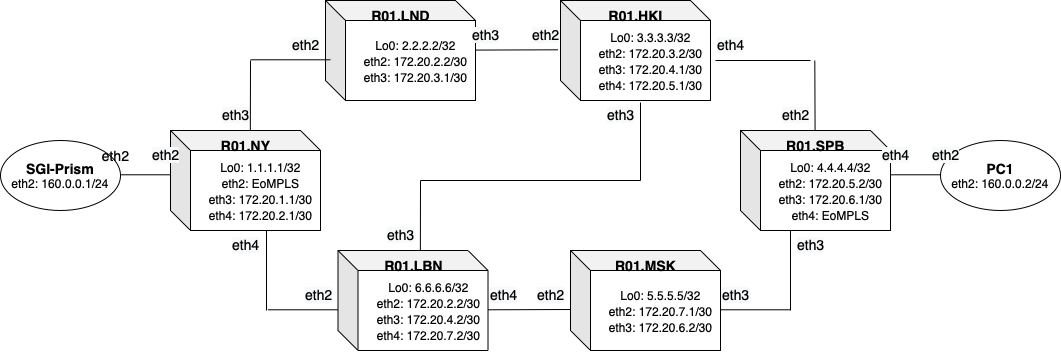

The diagram above was exported from draw.io. Its source (the exported page's mxGraphModel, read from the mxfile embedded in the PNG):
<mxGraphModel dx="2013" dy="813" grid="1" gridSize="10" guides="1" tooltips="1" connect="1" arrows="1" fold="1" page="1" pageScale="1" pageWidth="827" pageHeight="1169" math="0" shadow="0">
  <root>
    <mxCell id="0" />
    <mxCell id="1" parent="0" />
    <mxCell id="wWXkIPu3BsArHBXuesDa-2" value="" style="shape=cube;whiteSpace=wrap;html=1;boundedLbl=1;backgroundOutline=1;darkOpacity=0.05;darkOpacity2=0.1;" vertex="1" parent="1">
      <mxGeometry x="140" y="250" width="150" height="100" as="geometry" />
    </mxCell>
    <mxCell id="wWXkIPu3BsArHBXuesDa-3" value="&lt;font style=&quot;font-size: 14px;&quot;&gt;&lt;b&gt;R01.NY&lt;/b&gt;&lt;/font&gt;" style="text;html=1;resizable=0;autosize=1;align=center;verticalAlign=middle;points=[];fillColor=none;strokeColor=none;rounded=0;" vertex="1" parent="1">
      <mxGeometry x="180" y="250" width="70" height="30" as="geometry" />
    </mxCell>
    <mxCell id="wWXkIPu3BsArHBXuesDa-4" value="&lt;font style=&quot;font-size: 12px;&quot;&gt;Lo0: 1.1.1.1/32&lt;br&gt;eth2: EoMPLS&lt;br&gt;eth3: 172.20.1.1/30&lt;br&gt;eth4: 172.20.2.1/30&lt;/font&gt;" style="text;html=1;resizable=0;autosize=1;align=center;verticalAlign=middle;points=[];fillColor=none;strokeColor=none;rounded=0;fontSize=14;" vertex="1" parent="1">
      <mxGeometry x="165" y="270" width="130" height="80" as="geometry" />
    </mxCell>
    <mxCell id="wWXkIPu3BsArHBXuesDa-5" value="" style="shape=cube;whiteSpace=wrap;html=1;boundedLbl=1;backgroundOutline=1;darkOpacity=0.05;darkOpacity2=0.1;" vertex="1" parent="1">
      <mxGeometry x="295" y="120" width="150" height="100" as="geometry" />
    </mxCell>
    <mxCell id="wWXkIPu3BsArHBXuesDa-6" value="&lt;font style=&quot;font-size: 14px;&quot;&gt;&lt;b&gt;R01.LND&lt;/b&gt;&lt;/font&gt;" style="text;html=1;resizable=0;autosize=1;align=center;verticalAlign=middle;points=[];fillColor=none;strokeColor=none;rounded=0;" vertex="1" parent="1">
      <mxGeometry x="330" y="120" width="80" height="30" as="geometry" />
    </mxCell>
    <mxCell id="wWXkIPu3BsArHBXuesDa-7" value="&lt;font style=&quot;font-size: 12px;&quot;&gt;Lo0: 2.2.2.2/32&lt;br&gt;eth2: 172.20.2.2/30&lt;br&gt;eth3: 172.20.3.1/30&lt;/font&gt;" style="text;html=1;resizable=0;autosize=1;align=center;verticalAlign=middle;points=[];fillColor=none;strokeColor=none;rounded=0;fontSize=14;" vertex="1" parent="1">
      <mxGeometry x="320" y="150" width="130" height="60" as="geometry" />
    </mxCell>
    <mxCell id="wWXkIPu3BsArHBXuesDa-8" value="" style="shape=cube;whiteSpace=wrap;html=1;boundedLbl=1;backgroundOutline=1;darkOpacity=0.05;darkOpacity2=0.1;" vertex="1" parent="1">
      <mxGeometry x="530" y="120" width="150" height="100" as="geometry" />
    </mxCell>
    <mxCell id="wWXkIPu3BsArHBXuesDa-9" value="&lt;font style=&quot;font-size: 14px;&quot;&gt;&lt;b&gt;R01.HKI&lt;/b&gt;&lt;/font&gt;" style="text;html=1;resizable=0;autosize=1;align=center;verticalAlign=middle;points=[];fillColor=none;strokeColor=none;rounded=0;" vertex="1" parent="1">
      <mxGeometry x="565" y="120" width="80" height="30" as="geometry" />
    </mxCell>
    <mxCell id="wWXkIPu3BsArHBXuesDa-10" value="&lt;font style=&quot;font-size: 12px;&quot;&gt;Lo0: 3.3.3.3/32&lt;br&gt;eth2: 172.20.3.2/30&lt;br&gt;eth3: 172.20.4.1/30&lt;br&gt;eth4: 172.20.5.1/30&lt;/font&gt;" style="text;html=1;resizable=0;autosize=1;align=center;verticalAlign=middle;points=[];fillColor=none;strokeColor=none;rounded=0;fontSize=14;" vertex="1" parent="1">
      <mxGeometry x="555" y="140" width="130" height="80" as="geometry" />
    </mxCell>
    <mxCell id="wWXkIPu3BsArHBXuesDa-11" value="" style="shape=cube;whiteSpace=wrap;html=1;boundedLbl=1;backgroundOutline=1;darkOpacity=0.05;darkOpacity2=0.1;" vertex="1" parent="1">
      <mxGeometry x="307.5" y="370" width="150" height="100" as="geometry" />
    </mxCell>
    <mxCell id="wWXkIPu3BsArHBXuesDa-12" value="&lt;font style=&quot;font-size: 14px;&quot;&gt;&lt;b&gt;R01.LBN&lt;/b&gt;&lt;/font&gt;" style="text;html=1;resizable=0;autosize=1;align=center;verticalAlign=middle;points=[];fillColor=none;strokeColor=none;rounded=0;" vertex="1" parent="1">
      <mxGeometry x="342.5" y="370" width="80" height="30" as="geometry" />
    </mxCell>
    <mxCell id="wWXkIPu3BsArHBXuesDa-13" value="&lt;font style=&quot;font-size: 12px;&quot;&gt;Lo0: 6.6.6.6/32&lt;br&gt;eth2: 172.20.2.2/30&lt;br&gt;eth3: 172.20.4.2/30&lt;br&gt;eth4: 172.20.7.2/30&lt;/font&gt;" style="text;html=1;resizable=0;autosize=1;align=center;verticalAlign=middle;points=[];fillColor=none;strokeColor=none;rounded=0;fontSize=14;" vertex="1" parent="1">
      <mxGeometry x="332.5" y="390" width="130" height="80" as="geometry" />
    </mxCell>
    <mxCell id="wWXkIPu3BsArHBXuesDa-14" value="" style="shape=cube;whiteSpace=wrap;html=1;boundedLbl=1;backgroundOutline=1;darkOpacity=0.05;darkOpacity2=0.1;" vertex="1" parent="1">
      <mxGeometry x="540" y="370" width="150" height="100" as="geometry" />
    </mxCell>
    <mxCell id="wWXkIPu3BsArHBXuesDa-15" value="&lt;font style=&quot;font-size: 14px;&quot;&gt;&lt;b&gt;R01.MSK&lt;/b&gt;&lt;/font&gt;" style="text;html=1;resizable=0;autosize=1;align=center;verticalAlign=middle;points=[];fillColor=none;strokeColor=none;rounded=0;" vertex="1" parent="1">
      <mxGeometry x="575" y="370" width="80" height="30" as="geometry" />
    </mxCell>
    <mxCell id="wWXkIPu3BsArHBXuesDa-16" value="&lt;font style=&quot;font-size: 12px;&quot;&gt;Lo0: 5.5.5.5/32&lt;br&gt;eth2: 172.20.7.1/30&lt;br&gt;eth3: 172.20.6.2/30&lt;/font&gt;" style="text;html=1;resizable=0;autosize=1;align=center;verticalAlign=middle;points=[];fillColor=none;strokeColor=none;rounded=0;fontSize=14;" vertex="1" parent="1">
      <mxGeometry x="565" y="400" width="130" height="60" as="geometry" />
    </mxCell>
    <mxCell id="wWXkIPu3BsArHBXuesDa-17" value="" style="shape=cube;whiteSpace=wrap;html=1;boundedLbl=1;backgroundOutline=1;darkOpacity=0.05;darkOpacity2=0.1;" vertex="1" parent="1">
      <mxGeometry x="710" y="250" width="150" height="100" as="geometry" />
    </mxCell>
    <mxCell id="wWXkIPu3BsArHBXuesDa-18" value="&lt;font style=&quot;font-size: 14px;&quot;&gt;&lt;b&gt;R01.SPB&lt;/b&gt;&lt;/font&gt;" style="text;html=1;resizable=0;autosize=1;align=center;verticalAlign=middle;points=[];fillColor=none;strokeColor=none;rounded=0;" vertex="1" parent="1">
      <mxGeometry x="745" y="250" width="80" height="30" as="geometry" />
    </mxCell>
    <mxCell id="wWXkIPu3BsArHBXuesDa-19" value="&lt;font style=&quot;font-size: 12px;&quot;&gt;Lo0: 4.4.4.4/32&lt;br&gt;eth2: 172.20.5.2/30&lt;br&gt;eth3: 172.20.6.1/30&lt;br&gt;eth4:&amp;nbsp;&lt;/font&gt;&lt;span style=&quot;font-size: 12px;&quot;&gt;EoMPLS&lt;/span&gt;" style="text;html=1;resizable=0;autosize=1;align=center;verticalAlign=middle;points=[];fillColor=none;strokeColor=none;rounded=0;fontSize=14;" vertex="1" parent="1">
      <mxGeometry x="735" y="270" width="130" height="80" as="geometry" />
    </mxCell>
    <mxCell id="wWXkIPu3BsArHBXuesDa-20" value="&lt;b style=&quot;font-size: 14px;&quot;&gt;SGI-Prism&lt;br&gt;&lt;/b&gt;eth2: 160.0.0.1/24" style="ellipse;whiteSpace=wrap;html=1;fontSize=12;" vertex="1" parent="1">
      <mxGeometry x="-30" y="260" width="120" height="70" as="geometry" />
    </mxCell>
    <mxCell id="wWXkIPu3BsArHBXuesDa-21" value="&lt;b style=&quot;font-size: 14px;&quot;&gt;PC1&lt;br&gt;&lt;/b&gt;eth2: 160.0.0.2/24" style="ellipse;whiteSpace=wrap;html=1;fontSize=12;" vertex="1" parent="1">
      <mxGeometry x="910" y="260" width="120" height="70" as="geometry" />
    </mxCell>
    <mxCell id="wWXkIPu3BsArHBXuesDa-22" value="" style="endArrow=none;html=1;rounded=0;fontSize=14;" edge="1" parent="1">
      <mxGeometry width="50" height="50" relative="1" as="geometry">
        <mxPoint x="90" y="294.29" as="sourcePoint" />
        <mxPoint x="140" y="294.29" as="targetPoint" />
      </mxGeometry>
    </mxCell>
    <mxCell id="wWXkIPu3BsArHBXuesDa-23" value="" style="endArrow=none;html=1;rounded=0;fontSize=14;" edge="1" parent="1">
      <mxGeometry width="50" height="50" relative="1" as="geometry">
        <mxPoint x="860" y="294.28999999999996" as="sourcePoint" />
        <mxPoint x="910" y="294.28999999999996" as="targetPoint" />
      </mxGeometry>
    </mxCell>
    <mxCell id="wWXkIPu3BsArHBXuesDa-24" value="" style="endArrow=none;html=1;rounded=0;fontSize=14;exitX=0.569;exitY=-0.005;exitDx=0;exitDy=0;exitPerimeter=0;" edge="1" parent="1" source="wWXkIPu3BsArHBXuesDa-3">
      <mxGeometry width="50" height="50" relative="1" as="geometry">
        <mxPoint x="170" y="230" as="sourcePoint" />
        <mxPoint x="220" y="180" as="targetPoint" />
      </mxGeometry>
    </mxCell>
    <mxCell id="wWXkIPu3BsArHBXuesDa-25" value="" style="endArrow=none;html=1;rounded=0;fontSize=14;" edge="1" parent="1">
      <mxGeometry width="50" height="50" relative="1" as="geometry">
        <mxPoint x="220" y="179.29" as="sourcePoint" />
        <mxPoint x="300" y="179.29" as="targetPoint" />
      </mxGeometry>
    </mxCell>
    <mxCell id="wWXkIPu3BsArHBXuesDa-26" value="" style="endArrow=none;html=1;rounded=0;fontSize=14;exitX=0.569;exitY=-0.005;exitDx=0;exitDy=0;exitPerimeter=0;" edge="1" parent="1">
      <mxGeometry width="50" height="50" relative="1" as="geometry">
        <mxPoint x="784.5799999999999" y="249.99999999999991" as="sourcePoint" />
        <mxPoint x="784.29" y="180" as="targetPoint" />
      </mxGeometry>
    </mxCell>
    <mxCell id="wWXkIPu3BsArHBXuesDa-28" value="" style="endArrow=none;html=1;rounded=0;fontSize=14;" edge="1" parent="1" source="wWXkIPu3BsArHBXuesDa-10">
      <mxGeometry width="50" height="50" relative="1" as="geometry">
        <mxPoint x="710" y="200" as="sourcePoint" />
        <mxPoint x="780" y="180" as="targetPoint" />
        <Array as="points" />
      </mxGeometry>
    </mxCell>
    <mxCell id="wWXkIPu3BsArHBXuesDa-29" value="" style="endArrow=none;html=1;rounded=0;fontSize=14;" edge="1" parent="1">
      <mxGeometry width="50" height="50" relative="1" as="geometry">
        <mxPoint x="236" y="430" as="sourcePoint" />
        <mxPoint x="236" y="350" as="targetPoint" />
      </mxGeometry>
    </mxCell>
    <mxCell id="wWXkIPu3BsArHBXuesDa-30" value="" style="endArrow=none;html=1;rounded=0;fontSize=14;" edge="1" parent="1">
      <mxGeometry width="50" height="50" relative="1" as="geometry">
        <mxPoint x="237.5" y="429.29" as="sourcePoint" />
        <mxPoint x="307.5" y="429.29" as="targetPoint" />
      </mxGeometry>
    </mxCell>
    <mxCell id="wWXkIPu3BsArHBXuesDa-31" value="" style="endArrow=none;html=1;rounded=0;fontSize=14;" edge="1" parent="1">
      <mxGeometry width="50" height="50" relative="1" as="geometry">
        <mxPoint x="690" y="429.28999999999996" as="sourcePoint" />
        <mxPoint x="760" y="429.28999999999996" as="targetPoint" />
      </mxGeometry>
    </mxCell>
    <mxCell id="wWXkIPu3BsArHBXuesDa-32" value="" style="endArrow=none;html=1;rounded=0;fontSize=14;" edge="1" parent="1">
      <mxGeometry width="50" height="50" relative="1" as="geometry">
        <mxPoint x="760" y="430" as="sourcePoint" />
        <mxPoint x="760" y="350" as="targetPoint" />
      </mxGeometry>
    </mxCell>
    <mxCell id="wWXkIPu3BsArHBXuesDa-33" value="" style="endArrow=none;html=1;rounded=0;fontSize=14;" edge="1" parent="1">
      <mxGeometry width="50" height="50" relative="1" as="geometry">
        <mxPoint x="457.5" y="429.28999999999996" as="sourcePoint" />
        <mxPoint x="540" y="429" as="targetPoint" />
      </mxGeometry>
    </mxCell>
    <mxCell id="wWXkIPu3BsArHBXuesDa-35" value="" style="endArrow=none;html=1;rounded=0;fontSize=14;" edge="1" parent="1">
      <mxGeometry width="50" height="50" relative="1" as="geometry">
        <mxPoint x="445" y="169.57999999999998" as="sourcePoint" />
        <mxPoint x="527.5" y="169.29000000000002" as="targetPoint" />
      </mxGeometry>
    </mxCell>
    <mxCell id="wWXkIPu3BsArHBXuesDa-36" value="eth2" style="text;html=1;resizable=0;autosize=1;align=center;verticalAlign=middle;points=[];fillColor=none;strokeColor=none;rounded=0;fontSize=14;" vertex="1" parent="1">
      <mxGeometry x="60" y="260" width="50" height="30" as="geometry" />
    </mxCell>
    <mxCell id="wWXkIPu3BsArHBXuesDa-37" value="&lt;span style=&quot;caret-color: rgb(0, 0, 0); color: rgb(0, 0, 0); font-family: Helvetica; font-size: 14px; font-style: normal; font-variant-caps: normal; font-weight: normal; letter-spacing: normal; text-align: center; text-indent: 0px; text-transform: none; word-spacing: 0px; -webkit-text-stroke-width: 0px; background-color: rgb(248, 249, 250); text-decoration: none; float: none; display: inline !important;&quot;&gt;eth2&lt;/span&gt;" style="text;whiteSpace=wrap;html=1;fontSize=14;" vertex="1" parent="1">
      <mxGeometry x="120" y="260" width="60" height="40" as="geometry" />
    </mxCell>
    <mxCell id="wWXkIPu3BsArHBXuesDa-38" value="&lt;span style=&quot;caret-color: rgb(0, 0, 0); color: rgb(0, 0, 0); font-family: Helvetica; font-size: 14px; font-style: normal; font-variant-caps: normal; font-weight: normal; letter-spacing: normal; text-align: center; text-indent: 0px; text-transform: none; word-spacing: 0px; -webkit-text-stroke-width: 0px; background-color: rgb(248, 249, 250); text-decoration: none; float: none; display: inline !important;&quot;&gt;eth3&lt;/span&gt;" style="text;whiteSpace=wrap;html=1;fontSize=14;" vertex="1" parent="1">
      <mxGeometry x="190" y="220" width="60" height="40" as="geometry" />
    </mxCell>
    <mxCell id="wWXkIPu3BsArHBXuesDa-40" value="&lt;span style=&quot;caret-color: rgb(0, 0, 0); color: rgb(0, 0, 0); font-family: Helvetica; font-size: 14px; font-style: normal; font-variant-caps: normal; font-weight: normal; letter-spacing: normal; text-align: center; text-indent: 0px; text-transform: none; word-spacing: 0px; -webkit-text-stroke-width: 0px; background-color: rgb(248, 249, 250); text-decoration: none; float: none; display: inline !important;&quot;&gt;eth4&lt;/span&gt;" style="text;whiteSpace=wrap;html=1;fontSize=14;" vertex="1" parent="1">
      <mxGeometry x="200" y="350" width="60" height="40" as="geometry" />
    </mxCell>
    <mxCell id="wWXkIPu3BsArHBXuesDa-42" value="&lt;span style=&quot;caret-color: rgb(0, 0, 0); color: rgb(0, 0, 0); font-family: Helvetica; font-size: 14px; font-style: normal; font-variant-caps: normal; font-weight: normal; letter-spacing: normal; text-align: center; text-indent: 0px; text-transform: none; word-spacing: 0px; -webkit-text-stroke-width: 0px; background-color: rgb(248, 249, 250); text-decoration: none; float: none; display: inline !important;&quot;&gt;eth2&lt;/span&gt;" style="text;whiteSpace=wrap;html=1;fontSize=14;" vertex="1" parent="1">
      <mxGeometry x="272.5" y="400" width="60" height="40" as="geometry" />
    </mxCell>
    <mxCell id="wWXkIPu3BsArHBXuesDa-43" value="&lt;span style=&quot;caret-color: rgb(0, 0, 0); color: rgb(0, 0, 0); font-family: Helvetica; font-size: 14px; font-style: normal; font-variant-caps: normal; font-weight: normal; letter-spacing: normal; text-align: center; text-indent: 0px; text-transform: none; word-spacing: 0px; -webkit-text-stroke-width: 0px; background-color: rgb(248, 249, 250); text-decoration: none; float: none; display: inline !important;&quot;&gt;eth4&lt;/span&gt;" style="text;whiteSpace=wrap;html=1;fontSize=14;" vertex="1" parent="1">
      <mxGeometry x="457.5" y="400" width="60" height="40" as="geometry" />
    </mxCell>
    <mxCell id="wWXkIPu3BsArHBXuesDa-44" value="&lt;span style=&quot;caret-color: rgb(0, 0, 0); color: rgb(0, 0, 0); font-family: Helvetica; font-size: 14px; font-style: normal; font-variant-caps: normal; font-weight: normal; letter-spacing: normal; text-align: center; text-indent: 0px; text-transform: none; word-spacing: 0px; -webkit-text-stroke-width: 0px; background-color: rgb(248, 249, 250); text-decoration: none; float: none; display: inline !important;&quot;&gt;eth2&lt;/span&gt;" style="text;whiteSpace=wrap;html=1;fontSize=14;" vertex="1" parent="1">
      <mxGeometry x="505" y="400" width="60" height="40" as="geometry" />
    </mxCell>
    <mxCell id="wWXkIPu3BsArHBXuesDa-45" value="&lt;span style=&quot;caret-color: rgb(0, 0, 0); color: rgb(0, 0, 0); font-family: Helvetica; font-size: 14px; font-style: normal; font-variant-caps: normal; font-weight: normal; letter-spacing: normal; text-align: center; text-indent: 0px; text-transform: none; word-spacing: 0px; -webkit-text-stroke-width: 0px; background-color: rgb(248, 249, 250); text-decoration: none; float: none; display: inline !important;&quot;&gt;eth3&lt;/span&gt;" style="text;whiteSpace=wrap;html=1;fontSize=14;" vertex="1" parent="1">
      <mxGeometry x="690" y="400" width="60" height="40" as="geometry" />
    </mxCell>
    <mxCell id="wWXkIPu3BsArHBXuesDa-46" value="&lt;span style=&quot;caret-color: rgb(0, 0, 0); color: rgb(0, 0, 0); font-family: Helvetica; font-size: 14px; font-style: normal; font-variant-caps: normal; font-weight: normal; letter-spacing: normal; text-align: center; text-indent: 0px; text-transform: none; word-spacing: 0px; -webkit-text-stroke-width: 0px; background-color: rgb(248, 249, 250); text-decoration: none; float: none; display: inline !important;&quot;&gt;eth2&lt;/span&gt;" style="text;whiteSpace=wrap;html=1;fontSize=14;" vertex="1" parent="1">
      <mxGeometry x="750" y="220" width="60" height="40" as="geometry" />
    </mxCell>
    <mxCell id="wWXkIPu3BsArHBXuesDa-47" value="&lt;span style=&quot;caret-color: rgb(0, 0, 0); color: rgb(0, 0, 0); font-family: Helvetica; font-size: 14px; font-style: normal; font-variant-caps: normal; font-weight: normal; letter-spacing: normal; text-align: center; text-indent: 0px; text-transform: none; word-spacing: 0px; -webkit-text-stroke-width: 0px; background-color: rgb(248, 249, 250); text-decoration: none; float: none; display: inline !important;&quot;&gt;eth2&lt;/span&gt;" style="text;whiteSpace=wrap;html=1;fontSize=14;" vertex="1" parent="1">
      <mxGeometry x="900" y="260" width="60" height="40" as="geometry" />
    </mxCell>
    <mxCell id="wWXkIPu3BsArHBXuesDa-48" value="&lt;span style=&quot;caret-color: rgb(0, 0, 0); color: rgb(0, 0, 0); font-family: Helvetica; font-size: 14px; font-style: normal; font-variant-caps: normal; font-weight: normal; letter-spacing: normal; text-align: center; text-indent: 0px; text-transform: none; word-spacing: 0px; -webkit-text-stroke-width: 0px; background-color: rgb(248, 249, 250); text-decoration: none; float: none; display: inline !important;&quot;&gt;eth4&lt;/span&gt;" style="text;whiteSpace=wrap;html=1;fontSize=14;" vertex="1" parent="1">
      <mxGeometry x="850" y="260" width="60" height="40" as="geometry" />
    </mxCell>
    <mxCell id="wWXkIPu3BsArHBXuesDa-50" value="&lt;span style=&quot;caret-color: rgb(0, 0, 0); color: rgb(0, 0, 0); font-family: Helvetica; font-size: 14px; font-style: normal; font-variant-caps: normal; font-weight: normal; letter-spacing: normal; text-align: center; text-indent: 0px; text-transform: none; word-spacing: 0px; -webkit-text-stroke-width: 0px; background-color: rgb(248, 249, 250); text-decoration: none; float: none; display: inline !important;&quot;&gt;eth3&lt;/span&gt;" style="text;whiteSpace=wrap;html=1;fontSize=14;" vertex="1" parent="1">
      <mxGeometry x="765" y="350" width="60" height="40" as="geometry" />
    </mxCell>
    <mxCell id="wWXkIPu3BsArHBXuesDa-51" value="&lt;span style=&quot;caret-color: rgb(0, 0, 0); color: rgb(0, 0, 0); font-family: Helvetica; font-size: 14px; font-style: normal; font-variant-caps: normal; font-weight: normal; letter-spacing: normal; text-align: center; text-indent: 0px; text-transform: none; word-spacing: 0px; -webkit-text-stroke-width: 0px; background-color: rgb(248, 249, 250); text-decoration: none; float: none; display: inline !important;&quot;&gt;eth2&lt;/span&gt;" style="text;whiteSpace=wrap;html=1;fontSize=14;" vertex="1" parent="1">
      <mxGeometry x="260" y="150" width="60" height="40" as="geometry" />
    </mxCell>
    <mxCell id="wWXkIPu3BsArHBXuesDa-52" value="&lt;span style=&quot;caret-color: rgb(0, 0, 0); color: rgb(0, 0, 0); font-family: Helvetica; font-size: 14px; font-style: normal; font-variant-caps: normal; font-weight: normal; letter-spacing: normal; text-align: center; text-indent: 0px; text-transform: none; word-spacing: 0px; -webkit-text-stroke-width: 0px; background-color: rgb(248, 249, 250); text-decoration: none; float: none; display: inline !important;&quot;&gt;eth2&lt;/span&gt;" style="text;whiteSpace=wrap;html=1;fontSize=14;" vertex="1" parent="1">
      <mxGeometry x="500" y="140" width="60" height="40" as="geometry" />
    </mxCell>
    <mxCell id="wWXkIPu3BsArHBXuesDa-53" value="&lt;span style=&quot;caret-color: rgb(0, 0, 0); color: rgb(0, 0, 0); font-family: Helvetica; font-size: 14px; font-style: normal; font-variant-caps: normal; font-weight: normal; letter-spacing: normal; text-align: center; text-indent: 0px; text-transform: none; word-spacing: 0px; -webkit-text-stroke-width: 0px; background-color: rgb(248, 249, 250); text-decoration: none; float: none; display: inline !important;&quot;&gt;eth3&lt;/span&gt;" style="text;whiteSpace=wrap;html=1;fontSize=14;" vertex="1" parent="1">
      <mxGeometry x="440" y="140" width="60" height="40" as="geometry" />
    </mxCell>
    <mxCell id="wWXkIPu3BsArHBXuesDa-54" value="&lt;span style=&quot;caret-color: rgb(0, 0, 0); color: rgb(0, 0, 0); font-family: Helvetica; font-size: 14px; font-style: normal; font-variant-caps: normal; font-weight: normal; letter-spacing: normal; text-align: center; text-indent: 0px; text-transform: none; word-spacing: 0px; -webkit-text-stroke-width: 0px; background-color: rgb(248, 249, 250); text-decoration: none; float: none; display: inline !important;&quot;&gt;eth4&lt;/span&gt;" style="text;whiteSpace=wrap;html=1;fontSize=14;" vertex="1" parent="1">
      <mxGeometry x="685" y="150" width="60" height="40" as="geometry" />
    </mxCell>
    <mxCell id="wWXkIPu3BsArHBXuesDa-56" value="" style="endArrow=none;html=1;rounded=0;fontSize=14;" edge="1" parent="1">
      <mxGeometry width="50" height="50" relative="1" as="geometry">
        <mxPoint x="390" y="300" as="sourcePoint" />
        <mxPoint x="610" y="300" as="targetPoint" />
      </mxGeometry>
    </mxCell>
    <mxCell id="wWXkIPu3BsArHBXuesDa-57" value="" style="endArrow=none;html=1;rounded=0;fontSize=14;" edge="1" parent="1">
      <mxGeometry width="50" height="50" relative="1" as="geometry">
        <mxPoint x="610" y="300" as="sourcePoint" />
        <mxPoint x="610" y="222" as="targetPoint" />
      </mxGeometry>
    </mxCell>
    <mxCell id="wWXkIPu3BsArHBXuesDa-58" value="" style="endArrow=none;html=1;rounded=0;fontSize=14;exitX=0.592;exitY=-0.005;exitDx=0;exitDy=0;exitPerimeter=0;" edge="1" parent="1" source="wWXkIPu3BsArHBXuesDa-12">
      <mxGeometry width="50" height="50" relative="1" as="geometry">
        <mxPoint x="480" y="320" as="sourcePoint" />
        <mxPoint x="390" y="300" as="targetPoint" />
      </mxGeometry>
    </mxCell>
    <mxCell id="wWXkIPu3BsArHBXuesDa-59" value="&lt;span style=&quot;caret-color: rgb(0, 0, 0); color: rgb(0, 0, 0); font-family: Helvetica; font-size: 14px; font-style: normal; font-variant-caps: normal; font-weight: normal; letter-spacing: normal; text-align: center; text-indent: 0px; text-transform: none; word-spacing: 0px; -webkit-text-stroke-width: 0px; background-color: rgb(248, 249, 250); text-decoration: none; float: none; display: inline !important;&quot;&gt;eth3&lt;/span&gt;" style="text;whiteSpace=wrap;html=1;fontSize=14;" vertex="1" parent="1">
      <mxGeometry x="355" y="340" width="60" height="40" as="geometry" />
    </mxCell>
    <mxCell id="wWXkIPu3BsArHBXuesDa-60" value="&lt;span style=&quot;caret-color: rgb(0, 0, 0); color: rgb(0, 0, 0); font-family: Helvetica; font-size: 14px; font-style: normal; font-variant-caps: normal; font-weight: normal; letter-spacing: normal; text-align: center; text-indent: 0px; text-transform: none; word-spacing: 0px; -webkit-text-stroke-width: 0px; background-color: rgb(248, 249, 250); text-decoration: none; float: none; display: inline !important;&quot;&gt;eth3&lt;/span&gt;" style="text;whiteSpace=wrap;html=1;fontSize=14;" vertex="1" parent="1">
      <mxGeometry x="575" y="220" width="60" height="40" as="geometry" />
    </mxCell>
  </root>
</mxGraphModel>